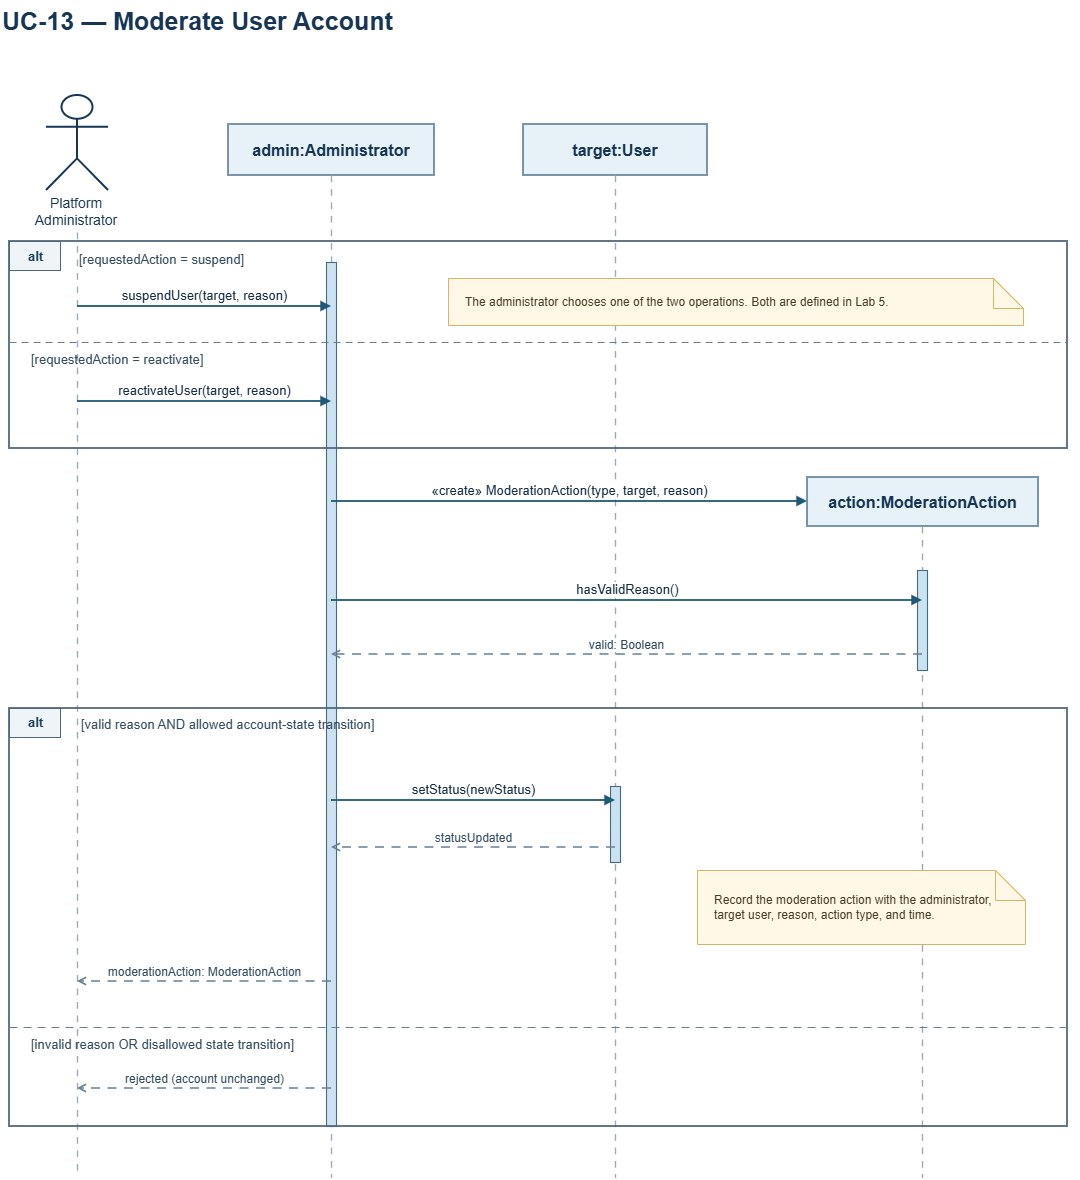

The diagram above was exported from draw.io. Its source (the exported page's mxGraphModel, read from the mxfile embedded in the PNG):
<mxGraphModel dx="1727" dy="964" grid="1" gridSize="10" guides="1" tooltips="1" connect="1" arrows="1" fold="1" page="1" pageScale="1" pageWidth="1240" pageHeight="1380" math="0" shadow="0">
  <root>
    <mxCell id="0" />
    <mxCell id="1" parent="0" />
    <mxCell id="v2" parent="1" style="text;html=1;whiteSpace=wrap;align=left;verticalAlign=middle;fontFamily=Arial;fontSize=25;fontStyle=1;fontColor=#173655;fillColor=none;strokeColor=none;" value="UC-13  —  Moderate User Account" vertex="1">
      <mxGeometry height="39" width="1080" x="65" y="53" as="geometry" />
    </mxCell>
    <mxCell id="v5" parent="1" style="shape=umlActor;html=1;strokeColor=#173655;fillColor=none;strokeWidth=2;verticalLabelPosition=bottom;verticalAlign=top;" value="" vertex="1">
      <mxGeometry height="95" width="62" x="111" y="148" as="geometry" />
    </mxCell>
    <mxCell id="v6" parent="1" style="text;html=1;whiteSpace=wrap;align=center;verticalAlign=middle;fontFamily=Arial;fontSize=14;fontColor=#173655;strokeColor=none;fillColor=none;" value="Platform&lt;br&gt;Administrator" vertex="1">
      <mxGeometry height="40" width="150" x="66" y="244" as="geometry" />
    </mxCell>
    <mxCell id="v7" parent="1" style="rounded=0;whiteSpace=wrap;html=1;fillColor=#E7F1F8;strokeColor=#50748F;strokeWidth=1.5;fontFamily=Arial;fontSize=16;fontStyle=1;fontColor=#173655;align=center;verticalAlign=middle;" value="admin:Administrator" vertex="1">
      <mxGeometry height="51" width="206" x="293" y="177" as="geometry" />
    </mxCell>
    <mxCell id="v8" parent="1" style="rounded=0;whiteSpace=wrap;html=1;fillColor=#E7F1F8;strokeColor=#50748F;strokeWidth=1.5;fontFamily=Arial;fontSize=16;fontStyle=1;fontColor=#173655;align=center;verticalAlign=middle;" value="target:User" vertex="1">
      <mxGeometry height="51" width="184" x="588" y="177" as="geometry" />
    </mxCell>
    <mxCell id="e9" edge="1" parent="1" style="edgeStyle=none;endArrow=none;dashed=1;dashPattern=5 5;strokeColor=#9BAAB7;strokeWidth=1.35;" value="">
      <mxGeometry relative="1" as="geometry">
        <mxPoint x="142" y="285" as="sourcePoint" />
        <mxPoint x="142" y="1230" as="targetPoint" />
      </mxGeometry>
    </mxCell>
    <mxCell id="e10" edge="1" parent="1" style="edgeStyle=none;endArrow=none;dashed=1;dashPattern=5 5;strokeColor=#9BAAB7;strokeWidth=1.35;" value="">
      <mxGeometry relative="1" as="geometry">
        <mxPoint x="396" y="228" as="sourcePoint" />
        <mxPoint x="396" y="1230" as="targetPoint" />
      </mxGeometry>
    </mxCell>
    <mxCell id="e11" edge="1" parent="1" style="edgeStyle=none;endArrow=none;dashed=1;dashPattern=5 5;strokeColor=#9BAAB7;strokeWidth=1.35;" value="">
      <mxGeometry relative="1" as="geometry">
        <mxPoint x="680" y="228" as="sourcePoint" />
        <mxPoint x="680" y="1230" as="targetPoint" />
      </mxGeometry>
    </mxCell>
    <mxCell id="v12" parent="1" style="rounded=0;fillColor=#CBE3F1;strokeColor=#416B86;strokeWidth=1.1;" value="" vertex="1">
      <mxGeometry height="864" width="10" x="391" y="315" as="geometry" />
    </mxCell>
    <mxCell id="v13" parent="1" style="rounded=0;html=1;fillColor=none;strokeColor=#526879;strokeWidth=1.8;" value="" vertex="1">
      <mxGeometry height="207" width="1058" x="74" y="294" as="geometry" />
    </mxCell>
    <mxCell id="v14" parent="1" style="rounded=0;html=1;fillColor=#EEF4F8;strokeColor=#526879;strokeWidth=1;align=center;verticalAlign=middle;fontFamily=Arial;fontStyle=1;fontColor=#1A3F57;fontSize=13;" value="alt" vertex="1">
      <mxGeometry height="29" width="51" x="74" y="294" as="geometry" />
    </mxCell>
    <mxCell id="v15" parent="1" style="text;html=1;whiteSpace=wrap;align=left;verticalAlign=middle;rounded=0;fontFamily=Arial;fontSize=13;fontColor=#334B5E;strokeColor=none;fillColor=none;" value="[requestedAction = suspend]" vertex="1">
      <mxGeometry height="25" width="385" x="142" y="299" as="geometry" />
    </mxCell>
    <mxCell id="e16" edge="1" parent="1" style="edgeStyle=none;endArrow=none;dashed=1;dashPattern=7 5;strokeColor=#677E90;strokeWidth=1;" value="">
      <mxGeometry relative="1" as="geometry">
        <mxPoint x="74" y="395" as="sourcePoint" />
        <mxPoint x="1132" y="395" as="targetPoint" />
      </mxGeometry>
    </mxCell>
    <mxCell id="v17" parent="1" style="text;html=1;whiteSpace=wrap;align=left;verticalAlign=middle;rounded=0;fontFamily=Arial;fontSize=13;fontColor=#334B5E;strokeColor=none;fillColor=none;" value="[requestedAction = reactivate]" vertex="1">
      <mxGeometry height="24" width="400" x="94" y="400" as="geometry" />
    </mxCell>
    <mxCell id="e18" edge="1" parent="1" style="edgeStyle=none;html=1;rounded=0;endArrow=block;endFill=1;strokeWidth=1.8;strokeColor=#1E5977;fontFamily=Arial;fontSize=13;fontColor=#172D43;align=center;labelPosition=center;verticalLabelPosition=top;verticalAlign=bottom;" value="suspendUser(target, reason)">
      <mxGeometry relative="1" as="geometry">
        <mxPoint x="142" y="359" as="sourcePoint" />
        <mxPoint x="396" y="359" as="targetPoint" />
      </mxGeometry>
    </mxCell>
    <mxCell id="e19" edge="1" parent="1" style="edgeStyle=none;html=1;rounded=0;endArrow=block;endFill=1;strokeWidth=1.8;strokeColor=#1E5977;fontFamily=Arial;fontSize=13;fontColor=#172D43;align=center;labelPosition=center;verticalLabelPosition=top;verticalAlign=bottom;" value="reactivateUser(target, reason)">
      <mxGeometry relative="1" as="geometry">
        <mxPoint x="142" y="454" as="sourcePoint" />
        <mxPoint x="396" y="454" as="targetPoint" />
      </mxGeometry>
    </mxCell>
    <mxCell id="v20" parent="1" style="shape=note;html=1;whiteSpace=wrap;fillColor=#FFF8E6;strokeColor=#D5B561;strokeWidth=1;align=left;verticalAlign=middle;fontFamily=Arial;fontSize=12;fontColor=#4A3D25;spacingLeft=15;spacingRight=12;" value="The administrator chooses one of the two operations.  Both are defined in Lab 5." vertex="1">
      <mxGeometry height="47" width="575" x="513" y="331" as="geometry" />
    </mxCell>
    <mxCell id="v21" parent="1" style="rounded=0;whiteSpace=wrap;html=1;fillColor=#E7F1F8;strokeColor=#50748F;strokeWidth=1.5;fontFamily=Arial;fontSize=16;fontStyle=1;fontColor=#173655;align=center;verticalAlign=middle;" value="action:ModerationAction" vertex="1">
      <mxGeometry height="49" width="231" x="872" y="530" as="geometry" />
    </mxCell>
    <mxCell id="e22" edge="1" parent="1" style="edgeStyle=none;html=1;rounded=0;endArrow=block;endFill=1;strokeWidth=1.8;strokeColor=#1E5977;fontFamily=Arial;fontSize=13;fontColor=#172D43;align=center;labelPosition=center;verticalLabelPosition=top;verticalAlign=bottom;" value="«create» ModerationAction(type, target, reason)">
      <mxGeometry relative="1" as="geometry">
        <mxPoint x="396" y="554" as="sourcePoint" />
        <mxPoint x="872" y="554" as="targetPoint" />
      </mxGeometry>
    </mxCell>
    <mxCell id="e23" edge="1" parent="1" style="edgeStyle=none;endArrow=none;dashed=1;dashPattern=5 5;strokeColor=#9BAAB7;strokeWidth=1.35;" value="">
      <mxGeometry relative="1" as="geometry">
        <mxPoint x="987" y="579" as="sourcePoint" />
        <mxPoint x="987" y="1230" as="targetPoint" />
      </mxGeometry>
    </mxCell>
    <mxCell id="v24" parent="1" style="rounded=0;fillColor=#CBE3F1;strokeColor=#416B86;strokeWidth=1.1;" value="" vertex="1">
      <mxGeometry height="100" width="10" x="982" y="623" as="geometry" />
    </mxCell>
    <mxCell id="e25" edge="1" parent="1" style="edgeStyle=none;html=1;rounded=0;endArrow=block;endFill=1;strokeWidth=1.8;strokeColor=#1E5977;fontFamily=Arial;fontSize=13;fontColor=#172D43;align=center;labelPosition=center;verticalLabelPosition=top;verticalAlign=bottom;" value="hasValidReason()">
      <mxGeometry relative="1" as="geometry">
        <mxPoint x="396" y="653" as="sourcePoint" />
        <mxPoint x="987" y="653" as="targetPoint" />
      </mxGeometry>
    </mxCell>
    <mxCell id="e26" edge="1" parent="1" style="edgeStyle=none;html=1;rounded=0;endArrow=open;endFill=0;dashed=1;dashPattern=6 5;strokeWidth=1.5;strokeColor=#647F94;fontFamily=Arial;fontSize=12;fontColor=#324C5F;align=center;labelPosition=center;verticalLabelPosition=top;verticalAlign=bottom;" value="valid: Boolean">
      <mxGeometry relative="1" as="geometry">
        <mxPoint x="987" y="707" as="sourcePoint" />
        <mxPoint x="396" y="707" as="targetPoint" />
      </mxGeometry>
    </mxCell>
    <mxCell id="v27" parent="1" style="rounded=0;html=1;fillColor=none;strokeColor=#526879;strokeWidth=1.8;" value="" vertex="1">
      <mxGeometry height="418" width="1058" x="74" y="761" as="geometry" />
    </mxCell>
    <mxCell id="v28" parent="1" style="rounded=0;html=1;fillColor=#EEF4F8;strokeColor=#526879;strokeWidth=1;align=center;verticalAlign=middle;fontFamily=Arial;fontStyle=1;fontColor=#1A3F57;fontSize=13;" value="alt" vertex="1">
      <mxGeometry height="29" width="51" x="74" y="761" as="geometry" />
    </mxCell>
    <mxCell id="v29" parent="1" style="text;html=1;whiteSpace=wrap;align=left;verticalAlign=middle;rounded=0;fontFamily=Arial;fontSize=13;fontColor=#334B5E;strokeColor=none;fillColor=none;" value="[valid reason AND allowed account-state transition]" vertex="1">
      <mxGeometry height="24" width="620" x="144" y="765" as="geometry" />
    </mxCell>
    <mxCell id="v30" parent="1" style="rounded=0;fillColor=#CBE3F1;strokeColor=#416B86;strokeWidth=1.1;" value="" vertex="1">
      <mxGeometry height="76" width="10" x="675" y="839" as="geometry" />
    </mxCell>
    <mxCell id="e31" edge="1" parent="1" style="edgeStyle=none;html=1;rounded=0;endArrow=block;endFill=1;strokeWidth=1.8;strokeColor=#1E5977;fontFamily=Arial;fontSize=13;fontColor=#172D43;align=center;labelPosition=center;verticalLabelPosition=top;verticalAlign=bottom;" value="setStatus(newStatus)">
      <mxGeometry relative="1" as="geometry">
        <mxPoint x="396" y="853" as="sourcePoint" />
        <mxPoint x="680" y="853" as="targetPoint" />
      </mxGeometry>
    </mxCell>
    <mxCell id="e32" edge="1" parent="1" style="edgeStyle=none;html=1;rounded=0;endArrow=open;endFill=0;dashed=1;dashPattern=6 5;strokeWidth=1.5;strokeColor=#647F94;fontFamily=Arial;fontSize=12;fontColor=#324C5F;align=center;labelPosition=center;verticalLabelPosition=top;verticalAlign=bottom;" value="statusUpdated">
      <mxGeometry relative="1" as="geometry">
        <mxPoint x="680" y="900" as="sourcePoint" />
        <mxPoint x="396" y="900" as="targetPoint" />
      </mxGeometry>
    </mxCell>
    <mxCell id="v33" parent="1" style="shape=note;html=1;whiteSpace=wrap;fillColor=#FFF8E6;strokeColor=#D5B561;strokeWidth=1;align=left;verticalAlign=middle;fontFamily=Arial;fontSize=12;fontColor=#4A3D25;spacingLeft=15;spacingRight=12;" value="Record the moderation action with the administrator, target user, reason, action type, and time." vertex="1">
      <mxGeometry height="74" width="328" x="762" y="923" as="geometry" />
    </mxCell>
    <mxCell id="e34" edge="1" parent="1" style="edgeStyle=none;html=1;rounded=0;endArrow=open;endFill=0;dashed=1;dashPattern=6 5;strokeWidth=1.5;strokeColor=#647F94;fontFamily=Arial;fontSize=12;fontColor=#324C5F;align=center;labelPosition=center;verticalLabelPosition=top;verticalAlign=bottom;" value="moderationAction: ModerationAction">
      <mxGeometry relative="1" as="geometry">
        <mxPoint x="396" y="1034" as="sourcePoint" />
        <mxPoint x="142" y="1034" as="targetPoint" />
      </mxGeometry>
    </mxCell>
    <mxCell id="e35" edge="1" parent="1" style="edgeStyle=none;endArrow=none;dashed=1;dashPattern=8 6;strokeColor=#677E90;strokeWidth=1;" value="">
      <mxGeometry relative="1" as="geometry">
        <mxPoint x="74" y="1080" as="sourcePoint" />
        <mxPoint x="1132" y="1080" as="targetPoint" />
      </mxGeometry>
    </mxCell>
    <mxCell id="v36" parent="1" style="text;html=1;whiteSpace=wrap;align=left;verticalAlign=middle;rounded=0;fontFamily=Arial;fontSize=13;fontColor=#334B5E;strokeColor=none;fillColor=none;" value="[invalid reason OR disallowed state transition]" vertex="1">
      <mxGeometry height="24" width="620" x="94" y="1085" as="geometry" />
    </mxCell>
    <mxCell id="e37" edge="1" parent="1" style="edgeStyle=none;html=1;rounded=0;endArrow=open;endFill=0;dashed=1;dashPattern=6 5;strokeWidth=1.5;strokeColor=#647F94;fontFamily=Arial;fontSize=12;fontColor=#324C5F;align=center;labelPosition=center;verticalLabelPosition=top;verticalAlign=bottom;" value="rejected (account unchanged)">
      <mxGeometry relative="1" as="geometry">
        <mxPoint x="396" y="1141" as="sourcePoint" />
        <mxPoint x="142" y="1141" as="targetPoint" />
      </mxGeometry>
    </mxCell>
  </root>
</mxGraphModel>